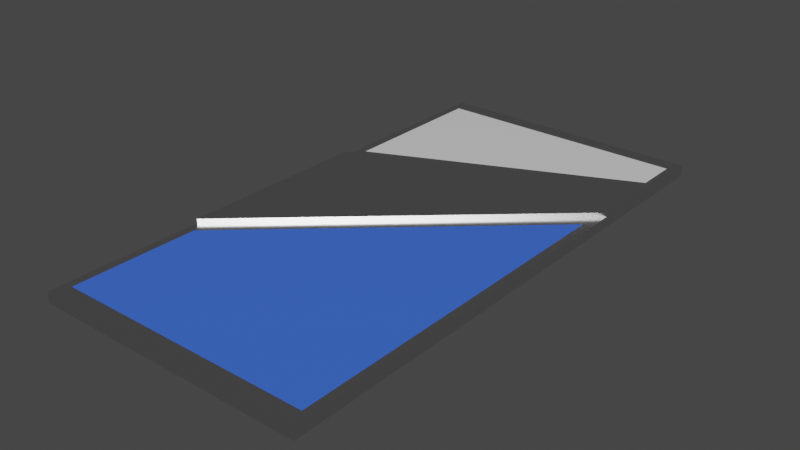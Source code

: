 # Source: AudioCard.blend  (saved by Blender 2.90.8; exported with 4.5.12 LTS)
import bpy
from mathutils import Matrix  # noqa: F401  (used for matrix-valued properties, if any)

bpy.ops.wm.read_factory_settings(use_empty=True)
scene = bpy.context.scene
scene.name = 'Scene'

# ---- collections
col_audiocard = bpy.data.collections.new('AudioCard'); scene.collection.children.link(col_audiocard)

# ---- materials (node trees are filled in below, after node groups)
mat_audiocard_plastics = bpy.data.materials.new('AudioCard_plastics')
mat_audiocard_plastics.use_transparent_shadow = False
mat_audiocard_metal = bpy.data.materials.new('AudioCard_metal')
mat_audiocard_metal.use_transparent_shadow = False
mat_audiocard_color = bpy.data.materials.new('AudioCard_color')
mat_audiocard_color.use_transparent_shadow = False

# ---- material node trees
mat_audiocard_plastics.use_nodes = True; mat_audiocard_plastics.node_tree.nodes.clear()
_N = mat_audiocard_plastics.node_tree.nodes; _L = mat_audiocard_plastics.node_tree.links
n0 = _N.new('ShaderNodeBsdfPrincipled'); n0.name = 'Principled BSDF'; n0.location = (10, 300)
n0.distribution = 'GGX'
n0.subsurface_method = 'BURLEY'
n0.inputs[0].default_value = (0.7613, 0.7613, 0.7613, 1.0)
n0.inputs[2].default_value = 0.1
n0.inputs[3].default_value = 1.45
n0.inputs[27].default_value = (0.0, 0.0, 0.0, 1.0)
n0.inputs[28].default_value = 1.0
n1 = _N.new('ShaderNodeOutputMaterial'); n1.name = 'Material Output'; n1.location = (300, 300)
_L.new(n0.outputs[0], n1.inputs[0])
n1.is_active_output = True
mat_audiocard_metal.use_nodes = True; mat_audiocard_metal.node_tree.nodes.clear()
_N = mat_audiocard_metal.node_tree.nodes; _L = mat_audiocard_metal.node_tree.links
n0 = _N.new('ShaderNodeBsdfPrincipled'); n0.name = 'Principled BSDF'; n0.location = (10, 300)
n0.distribution = 'GGX'
n0.subsurface_method = 'BURLEY'
n0.inputs[1].default_value = 1.0
n0.inputs[2].default_value = 0.25
n0.inputs[3].default_value = 1.45
n0.inputs[20].default_value = 0.0
n0.inputs[27].default_value = (0.0, 0.0, 0.0, 1.0)
n0.inputs[28].default_value = 1.0
n1 = _N.new('ShaderNodeOutputMaterial'); n1.name = 'Material Output'; n1.location = (300, 300)
_L.new(n0.outputs[0], n1.inputs[0])
n1.is_active_output = True
mat_audiocard_color.use_nodes = True; mat_audiocard_color.node_tree.nodes.clear()
_N = mat_audiocard_color.node_tree.nodes; _L = mat_audiocard_color.node_tree.links
n0 = _N.new('ShaderNodeBsdfPrincipled'); n0.name = 'Principled BSDF'; n0.location = (10, 300)
n0.distribution = 'GGX'
n0.subsurface_method = 'BURLEY'
n0.inputs[0].default_value = (0.0502, 0.148, 0.8, 1.0)
n0.inputs[2].default_value = 0.1
n0.inputs[3].default_value = 1.45
n0.inputs[27].default_value = (0.0, 0.0, 0.0, 1.0)
n0.inputs[28].default_value = 1.0
n1 = _N.new('ShaderNodeOutputMaterial'); n1.name = 'Material Output'; n1.location = (300, 300)
_L.new(n0.outputs[0], n1.inputs[0])
n1.is_active_output = True

# ---- world
world_world = bpy.data.worlds.new('World'); scene.world = world_world
world_world.use_nodes = True; world_world.node_tree.nodes.clear()
_N = world_world.node_tree.nodes; _L = world_world.node_tree.links
n0 = _N.new('ShaderNodeOutputWorld'); n0.name = 'World Output'; n0.location = (300, 300)
n1 = _N.new('ShaderNodeBackground'); n1.name = 'Background'; n1.location = (10, 300)
n1.inputs[0].default_value = (0.05088, 0.05088, 0.05088, 1.0)
_L.new(n1.outputs[0], n0.inputs[0])
n0.is_active_output = True
world_world.color = (0.05088, 0.05088, 0.05088)
world_world.use_sun_shadow = False
world_world.sun_shadow_jitter_overblur = 0.0

# ---- meshes
me_cube_001 = bpy.data.meshes.new('Cube.001')
me_cube_001.from_pydata([(-0.05, -0.1, 3.027e-06), (-0.04688, -0.09376, 0.004003), (-0.05, 0.1, 3.027e-06), (-0.04688, 0.09376, 0.004003), (0.05, -0.1, 3.027e-06), (0.04688, -0.09376, 0.004003), (0.05, 0.1, 3.027e-06), (0.04688, 0.09376, 0.004003), (-0.04688, -0.04711, 0.004003), (0.04688, 0.03654, 0.004003), (-0.04688, 0.03626, 0.004003), (0.04688, 0.07809, 0.004003), (0.05, 0.07308, 0.005562), (0.05, 0.04616, 0.005562), (-0.05, -0.04306, 0.005562), (-0.05, 0.02847, 0.005562), (-0.05, 0.02847, 0.004003), (-0.05, 0.1, 0.004003), (0.05, 0.1, 0.004003), (0.05, 0.04616, 0.004003), (0.05, -0.1, 0.004003), (-0.05, -0.1, 0.004003), (-0.05, -0.04306, 0.004003), (0.05, 0.07308, 0.004003)], [], [(2, 17, 18, 6), (4, 20, 21, 0), (2, 6, 4, 0), (7, 3, 10, 11), (9, 8, 1, 5), (22, 14, 15, 16, 17, 2, 0, 21), (23, 12, 13, 19, 20, 4, 6, 18), (16, 15, 12, 23), (19, 13, 14, 22), (12, 15, 14, 13), (10, 3, 17, 16), (3, 7, 18, 17), (9, 5, 20, 19), (5, 1, 21, 20), (1, 8, 22, 21), (8, 9, 19, 22), (7, 11, 23, 18), (11, 10, 16, 23)])
me_cube_001.polygons.foreach_set('material_index', [1, 1, 1, 0, 2, 1, 1, 1, 1, 1, 1, 1, 1, 1, 1, 1, 1, 1])
_uv = me_cube_001.uv_layers.new(name='UVMap')
_uv.uv.foreach_set('vector', [0.5293, 0.001886, 0.5112, 0.02133, 0.02484, 0.02619, 0.0001387, 0.0001387, 0.05721, 0.9962, 0.07332, 0.9786, 0.5107, 0.9768, 0.5293, 0.9999, 0.9961, 0.9332, 0.5296, 0.9332, 0.5296, 0.0001389, 0.9961, 0.0001387, 0.04255, 0.06006, 0.496, 0.04894, 0.4951, 0.3084, 0.045, 0.1414, 0.05645, 0.3721, 0.4966, 0.7191, 0.496, 0.9462, 0.08649, 0.9526, 0.5105, 0.6985, 0.5012, 0.6764, 0.5051, 0.3466, 0.511, 0.3421, 0.5112, 0.02133, 0.5293, 0.001886, 0.5293, 0.9999, 0.5107, 0.9768, 0.03084, 0.1686, 0.04201, 0.184, 0.045, 0.3273, 0.03811, 0.3309, 0.07332, 0.9786, 0.05721, 0.9962, 0.0001387, 0.0001387, 0.02484, 0.02619, 0.511, 0.3421, 0.5051, 0.3466, 0.04201, 0.184, 0.03084, 0.1686, 0.03811, 0.3309, 0.045, 0.3273, 0.5012, 0.6764, 0.5105, 0.6985, 0.04201, 0.184, 0.5051, 0.3466, 0.5012, 0.6764, 0.045, 0.3273, 0.4951, 0.3084, 0.496, 0.04894, 0.5112, 0.02133, 0.511, 0.3421, 0.496, 0.04894, 0.04255, 0.06006, 0.02484, 0.02619, 0.5112, 0.02133, 0.05645, 0.3721, 0.08649, 0.9526, 0.07332, 0.9786, 0.03811, 0.3309, 0.08649, 0.9526, 0.496, 0.9462, 0.5107, 0.9768, 0.07332, 0.9786, 0.496, 0.9462, 0.4966, 0.7191, 0.5105, 0.6985, 0.5107, 0.9768, 0.4966, 0.7191, 0.05645, 0.3721, 0.03811, 0.3309, 0.5105, 0.6985, 0.04255, 0.06006, 0.045, 0.1414, 0.03084, 0.1686, 0.02484, 0.02619, 0.045, 0.1414, 0.4951, 0.3084, 0.511, 0.3421, 0.03084, 0.1686])
me_cube_001.materials.append(mat_audiocard_plastics)
me_cube_001.materials.append(mat_audiocard_metal)
me_cube_001.materials.append(mat_audiocard_color)
me_cube_001.use_remesh_fix_poles = True
me_cube_001.use_remesh_preserve_attributes = False
me_cube_001.use_mirror_vertex_groups = False
me_cube_001.update()

# ---- objects
ob_audiocard = bpy.data.objects.new('AudioCard', me_cube_001)

# ---- transforms, parenting, visibility, modifiers, constraints
ob_audiocard.location = (0.0, 0.0, 0.0)
ob_audiocard.lineart.crease_threshold = 0.0

# ---- collection membership
col_audiocard.objects.link(ob_audiocard)

# ---- scene / render settings (as saved in the file)
scene.frame_start = 1; scene.frame_end = 250; scene.frame_set(1)
scene.render.engine = 'BLENDER_EEVEE_NEXT'
scene.cycles.use_denoising = False
scene.cycles.samples = 128
scene.cycles.sampling_pattern = 'TABULATED_SOBOL'
scene.cycles.use_adaptive_sampling = False
scene.cycles.use_light_tree = False
scene.view_settings.view_transform = 'Filmic'
bpy.context.view_layer.update()

# ---- added for rendering (the .blend has no active camera and no usable light): camera, sun
cam_auto = bpy.data.cameras.new('AutoCamera')
cam_auto.lens = 50.0
cam_auto.sensor_width = 36.0
cam_auto.clip_end = 1000.0
ob_auto_camera = bpy.data.objects.new('AutoCamera', cam_auto)
scene.collection.objects.link(ob_auto_camera)
ob_auto_camera.location = (0.20695, -0.248341, 0.168343)
ob_auto_camera.rotation_euler = (1.09748, -7.21219e-08, 0.694738)
scene.camera = ob_auto_camera
light_auto_sun = bpy.data.lights.new('AutoSun', 'SUN')
light_auto_sun.energy = 3.0
light_auto_sun.angle = 0.0523599
ob_auto_sun = bpy.data.objects.new('AutoSun', light_auto_sun)
scene.collection.objects.link(ob_auto_sun)
ob_auto_sun.rotation_euler = (0.872665, 0.174533, 0.523599)
bpy.context.view_layer.update()
